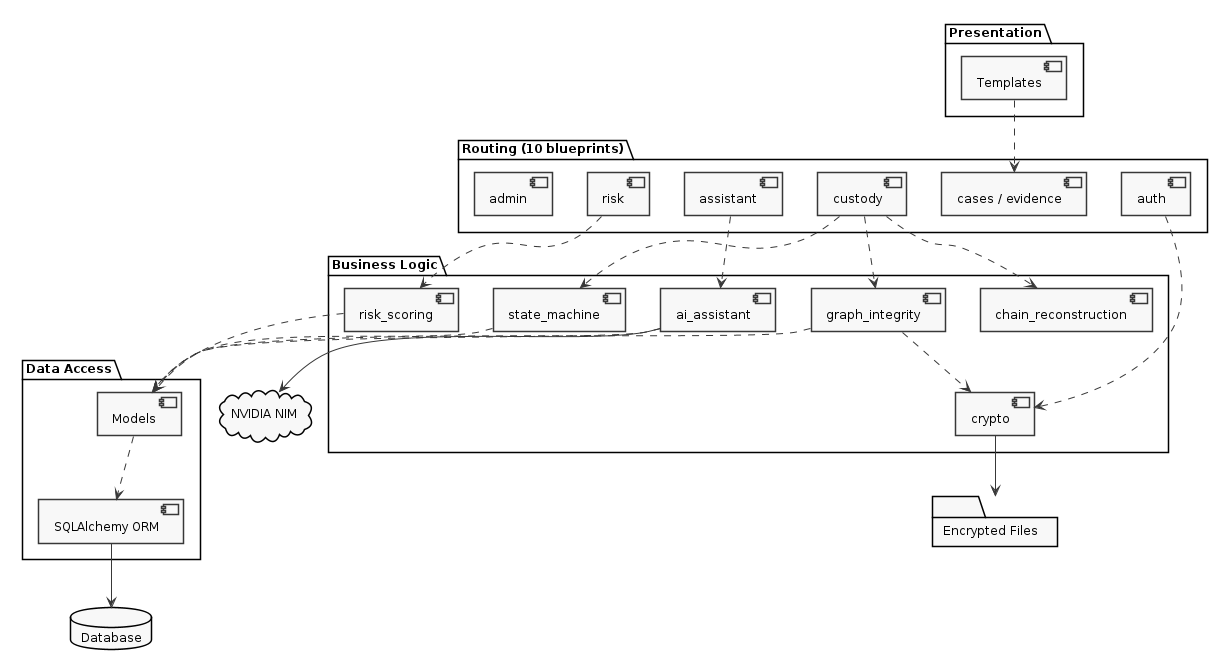

The diagram above was rendered by PlantUML. Its source (embedded in the PNG):
@startuml
skinparam monochrome true
skinparam shadowing false
skinparam defaultFontName Arial
skinparam defaultFontSize 12
skinparam backgroundColor white
skinparam componentStyle uml2

package "Presentation" {
  [Templates]
}

package "Routing (10 blueprints)" {
  [auth]
  [cases / evidence]
  [custody]
  [risk]
  [assistant]
  [admin]
}

package "Business Logic" {
  [graph_integrity]
  [risk_scoring]
  [chain_reconstruction]
  [state_machine]
  [ai_assistant]
  [crypto]
}

package "Data Access" {
  [Models]
  [SQLAlchemy ORM]
}

database "Database" as DB
folder "Encrypted Files" as FS
cloud "NVIDIA NIM" as NIM

[Templates] ..> [cases / evidence]
[custody] ..> [graph_integrity]
[custody] ..> [state_machine]
[custody] ..> [chain_reconstruction]
[risk] ..> [risk_scoring]
[assistant] ..> [ai_assistant]
[auth] ..> [crypto]

[graph_integrity] ..> [crypto]
[graph_integrity] ..> [Models]
[risk_scoring] ..> [Models]
[state_machine] ..> [Models]
[ai_assistant] ..> [Models]
[ai_assistant] --> NIM

[Models] ..> [SQLAlchemy ORM]
[SQLAlchemy ORM] --> DB
[crypto] --> FS
@enduml